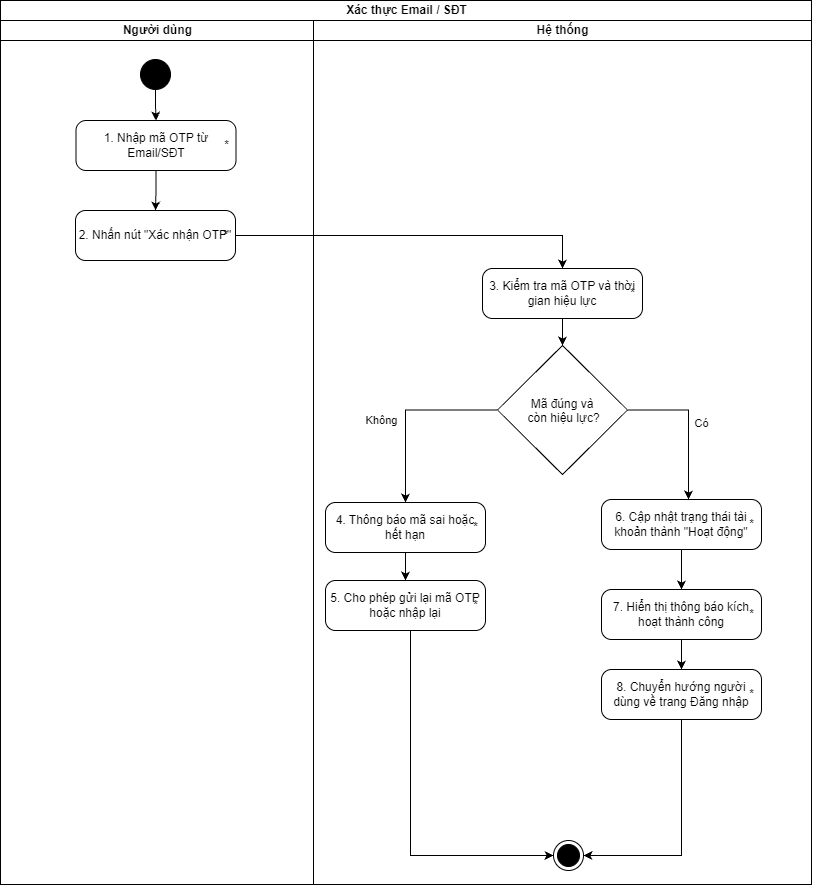

The diagram above was exported from draw.io. Its source (the exported page's mxGraphModel, read from the mxfile embedded in the PNG):
<mxGraphModel dx="3778" dy="2211" grid="1" gridSize="10" guides="1" tooltips="1" connect="1" arrows="1" fold="1" page="1" pageScale="1" pageWidth="850" pageHeight="1100" math="0" shadow="0">
  <root>
    <mxCell id="0" />
    <mxCell id="1" parent="0" />
    <mxCell id="0LkCyDTLAsK1l8Jv7xVn-1" parent="1" style="swimlane;childLayout=stackLayout;resizeParent=1;resizeParentMax=0;startSize=20;html=1;" value="Xác thực Email / SĐT" vertex="1">
      <mxGeometry height="884" width="811" x="-1200" y="-220" as="geometry">
        <mxRectangle height="26" width="59" x="78" y="197" as="alternateBounds" />
      </mxGeometry>
    </mxCell>
    <mxCell id="0LkCyDTLAsK1l8Jv7xVn-2" parent="0LkCyDTLAsK1l8Jv7xVn-1" style="swimlane;startSize=20;html=1;" value="Người dùng" vertex="1">
      <mxGeometry height="864" width="313" y="20" as="geometry" />
    </mxCell>
    <mxCell id="0LkCyDTLAsK1l8Jv7xVn-3" parent="0LkCyDTLAsK1l8Jv7xVn-2" style="ellipse;fillColor=strokeColor;html=1;" value="" vertex="1">
      <mxGeometry height="30" width="30" x="140" y="39" as="geometry" />
    </mxCell>
    <mxCell id="0LkCyDTLAsK1l8Jv7xVn-4" parent="0LkCyDTLAsK1l8Jv7xVn-2" style="html=1;dashed=0;rounded=1;absoluteArcSize=1;arcSize=20;verticalAlign=middle;align=center;whiteSpace=wrap;" value="1.&amp;nbsp;Nhập mã OTP từ Email/SĐT" vertex="1">
      <mxGeometry height="50" width="160" x="75.5" y="100" as="geometry" />
    </mxCell>
    <mxCell id="0LkCyDTLAsK1l8Jv7xVn-5" parent="0LkCyDTLAsK1l8Jv7xVn-4" style="text;resizeWidth=0;resizeHeight=0;points=[];part=1;verticalAlign=middle;align=center;html=1;" value="*" vertex="1">
      <mxGeometry height="20" relative="1" width="20" x="1" y="0.5" as="geometry">
        <mxPoint x="-20" y="-10" as="offset" />
      </mxGeometry>
    </mxCell>
    <mxCell id="0LkCyDTLAsK1l8Jv7xVn-6" edge="1" parent="0LkCyDTLAsK1l8Jv7xVn-2" source="0LkCyDTLAsK1l8Jv7xVn-3" style="endArrow=classic;html=1;rounded=0;edgeStyle=orthogonalEdgeStyle;" target="0LkCyDTLAsK1l8Jv7xVn-4" value="">
      <mxGeometry height="50" relative="1" width="50" as="geometry">
        <mxPoint x="511" y="424" as="sourcePoint" />
        <mxPoint x="155" y="116" as="targetPoint" />
      </mxGeometry>
    </mxCell>
    <mxCell id="0LkCyDTLAsK1l8Jv7xVn-7" edge="1" parent="0LkCyDTLAsK1l8Jv7xVn-2" source="0LkCyDTLAsK1l8Jv7xVn-4" style="endArrow=classic;html=1;rounded=0;edgeStyle=orthogonalEdgeStyle;" target="0LkCyDTLAsK1l8Jv7xVn-40" value="">
      <mxGeometry height="50" relative="1" width="50" as="geometry">
        <mxPoint x="494" y="566" as="sourcePoint" />
        <mxPoint x="155" y="180" as="targetPoint" />
      </mxGeometry>
    </mxCell>
    <mxCell id="0LkCyDTLAsK1l8Jv7xVn-40" parent="0LkCyDTLAsK1l8Jv7xVn-2" style="html=1;dashed=0;rounded=1;absoluteArcSize=1;arcSize=20;verticalAlign=middle;align=center;whiteSpace=wrap;" value="2.&amp;nbsp;Nhấn nút &quot;Xác nhận OTP&quot;" vertex="1">
      <mxGeometry height="50" width="160" x="75" y="190" as="geometry" />
    </mxCell>
    <mxCell id="0LkCyDTLAsK1l8Jv7xVn-41" parent="0LkCyDTLAsK1l8Jv7xVn-40" style="text;resizeWidth=0;resizeHeight=0;points=[];part=1;verticalAlign=middle;align=center;html=1;" value="*" vertex="1">
      <mxGeometry height="20" relative="1" width="20" x="1" y="0.5" as="geometry">
        <mxPoint x="-20" y="-10" as="offset" />
      </mxGeometry>
    </mxCell>
    <mxCell id="0LkCyDTLAsK1l8Jv7xVn-8" parent="0LkCyDTLAsK1l8Jv7xVn-1" style="swimlane;startSize=20;html=1;" value="Hệ thống" vertex="1">
      <mxGeometry height="864" width="498" x="313" y="20" as="geometry" />
    </mxCell>
    <mxCell id="0LkCyDTLAsK1l8Jv7xVn-9" parent="0LkCyDTLAsK1l8Jv7xVn-8" style="html=1;dashed=0;rounded=1;absoluteArcSize=1;arcSize=20;verticalAlign=middle;align=center;whiteSpace=wrap;" value="6.&amp;nbsp;Cập nhật trạng thái tài khoản thành &quot;Hoạt động&quot;" vertex="1">
      <mxGeometry height="50" width="160" x="288" y="479" as="geometry" />
    </mxCell>
    <mxCell id="0LkCyDTLAsK1l8Jv7xVn-10" parent="0LkCyDTLAsK1l8Jv7xVn-9" style="text;resizeWidth=0;resizeHeight=0;points=[];part=1;verticalAlign=middle;align=center;html=1;" value="*" vertex="1">
      <mxGeometry height="20" relative="1" width="20" x="1" y="0.5" as="geometry">
        <mxPoint x="-20" y="-10" as="offset" />
      </mxGeometry>
    </mxCell>
    <mxCell id="0LkCyDTLAsK1l8Jv7xVn-11" parent="0LkCyDTLAsK1l8Jv7xVn-8" style="html=1;dashed=0;rounded=1;absoluteArcSize=1;arcSize=20;verticalAlign=middle;align=center;whiteSpace=wrap;" value="4.&amp;nbsp;Thông báo mã sai hoặc hết hạn" vertex="1">
      <mxGeometry height="50" width="160" x="12" y="482" as="geometry" />
    </mxCell>
    <mxCell id="0LkCyDTLAsK1l8Jv7xVn-12" parent="0LkCyDTLAsK1l8Jv7xVn-11" style="text;resizeWidth=0;resizeHeight=0;points=[];part=1;verticalAlign=middle;align=center;html=1;" value="*" vertex="1">
      <mxGeometry height="20" relative="1" width="20" x="1" y="0.5" as="geometry">
        <mxPoint x="-20" y="-10" as="offset" />
      </mxGeometry>
    </mxCell>
    <mxCell id="0LkCyDTLAsK1l8Jv7xVn-13" parent="0LkCyDTLAsK1l8Jv7xVn-8" style="rhombus;" value="Mã đúng và&#10; còn hiệu lực?" vertex="1">
      <mxGeometry height="129" width="130" x="184" y="325" as="geometry" />
    </mxCell>
    <mxCell id="0LkCyDTLAsK1l8Jv7xVn-16" parent="0LkCyDTLAsK1l8Jv7xVn-8" style="ellipse;html=1;shape=endState;fillColor=strokeColor;" value="" vertex="1">
      <mxGeometry height="30" width="30" x="240" y="820" as="geometry" />
    </mxCell>
    <mxCell id="0LkCyDTLAsK1l8Jv7xVn-18" edge="1" parent="0LkCyDTLAsK1l8Jv7xVn-8" source="0LkCyDTLAsK1l8Jv7xVn-13" style="endArrow=classic;html=1;rounded=0;edgeStyle=orthogonalEdgeStyle;" target="0LkCyDTLAsK1l8Jv7xVn-9" value="">
      <mxGeometry height="50" relative="1" width="50" as="geometry">
        <Array as="points">
          <mxPoint x="375" y="389.5" />
        </Array>
        <mxPoint x="365.99999999999955" y="406.9961538461543" as="sourcePoint" />
        <mxPoint x="440" y="551.95" as="targetPoint" />
      </mxGeometry>
    </mxCell>
    <mxCell id="0LkCyDTLAsK1l8Jv7xVn-19" connectable="0" parent="0LkCyDTLAsK1l8Jv7xVn-18" style="edgeLabel;html=1;align=center;verticalAlign=middle;resizable=0;points=[];" value="Có" vertex="1">
      <mxGeometry relative="1" x="0.1025" as="geometry">
        <mxPoint x="12" y="-9" as="offset" />
      </mxGeometry>
    </mxCell>
    <mxCell id="0LkCyDTLAsK1l8Jv7xVn-20" edge="1" parent="0LkCyDTLAsK1l8Jv7xVn-8" source="0LkCyDTLAsK1l8Jv7xVn-13" style="endArrow=classic;html=1;rounded=0;edgeStyle=orthogonalEdgeStyle;" target="0LkCyDTLAsK1l8Jv7xVn-11" value="">
      <mxGeometry height="50" relative="1" width="50" as="geometry">
        <mxPoint x="402" y="540" as="sourcePoint" />
        <mxPoint x="403" y="571" as="targetPoint" />
      </mxGeometry>
    </mxCell>
    <mxCell id="0LkCyDTLAsK1l8Jv7xVn-21" connectable="0" parent="0LkCyDTLAsK1l8Jv7xVn-20" style="edgeLabel;html=1;align=center;verticalAlign=middle;resizable=0;points=[];" value="Không" vertex="1">
      <mxGeometry relative="1" x="0.2824" y="-2" as="geometry">
        <mxPoint x="-23" y="-16" as="offset" />
      </mxGeometry>
    </mxCell>
    <mxCell id="0LkCyDTLAsK1l8Jv7xVn-29" parent="0LkCyDTLAsK1l8Jv7xVn-8" style="html=1;dashed=0;rounded=1;absoluteArcSize=1;arcSize=20;verticalAlign=middle;align=center;whiteSpace=wrap;" value="7.&amp;nbsp;Hiển thị thông báo kích hoạt thành công" vertex="1">
      <mxGeometry height="50" width="160" x="288" y="569" as="geometry" />
    </mxCell>
    <mxCell id="0LkCyDTLAsK1l8Jv7xVn-30" parent="0LkCyDTLAsK1l8Jv7xVn-29" style="text;resizeWidth=0;resizeHeight=0;points=[];part=1;verticalAlign=middle;align=center;html=1;" value="*" vertex="1">
      <mxGeometry height="20" relative="1" width="20" x="1" y="0.5" as="geometry">
        <mxPoint x="-20" y="-10" as="offset" />
      </mxGeometry>
    </mxCell>
    <mxCell id="0LkCyDTLAsK1l8Jv7xVn-31" parent="0LkCyDTLAsK1l8Jv7xVn-8" style="html=1;dashed=0;rounded=1;absoluteArcSize=1;arcSize=20;verticalAlign=middle;align=center;whiteSpace=wrap;" value="8.&amp;nbsp;Chuyển hướng người dùng về trang Đăng nhập" vertex="1">
      <mxGeometry height="50" width="160" x="288" y="649" as="geometry" />
    </mxCell>
    <mxCell id="0LkCyDTLAsK1l8Jv7xVn-32" parent="0LkCyDTLAsK1l8Jv7xVn-31" style="text;resizeWidth=0;resizeHeight=0;points=[];part=1;verticalAlign=middle;align=center;html=1;" value="*" vertex="1">
      <mxGeometry height="20" relative="1" width="20" x="1" y="0.5" as="geometry">
        <mxPoint x="-20" y="-10" as="offset" />
      </mxGeometry>
    </mxCell>
    <mxCell id="0LkCyDTLAsK1l8Jv7xVn-35" edge="1" parent="0LkCyDTLAsK1l8Jv7xVn-8" source="0LkCyDTLAsK1l8Jv7xVn-9" style="endArrow=classic;html=1;rounded=0;edgeStyle=orthogonalEdgeStyle;" target="0LkCyDTLAsK1l8Jv7xVn-29" value="">
      <mxGeometry height="50" relative="1" width="50" as="geometry">
        <mxPoint x="266" y="567" as="sourcePoint" />
        <mxPoint x="266" y="608" as="targetPoint" />
      </mxGeometry>
    </mxCell>
    <mxCell id="0LkCyDTLAsK1l8Jv7xVn-36" edge="1" parent="0LkCyDTLAsK1l8Jv7xVn-8" source="0LkCyDTLAsK1l8Jv7xVn-29" style="endArrow=classic;html=1;rounded=0;edgeStyle=orthogonalEdgeStyle;" target="0LkCyDTLAsK1l8Jv7xVn-31" value="">
      <mxGeometry height="50" relative="1" width="50" as="geometry">
        <mxPoint x="276" y="653" as="sourcePoint" />
        <mxPoint x="276" y="694" as="targetPoint" />
      </mxGeometry>
    </mxCell>
    <mxCell id="0LkCyDTLAsK1l8Jv7xVn-37" edge="1" parent="0LkCyDTLAsK1l8Jv7xVn-8" source="0LkCyDTLAsK1l8Jv7xVn-31" style="endArrow=classic;html=1;rounded=0;edgeStyle=orthogonalEdgeStyle;" target="0LkCyDTLAsK1l8Jv7xVn-16" value="">
      <mxGeometry height="50" relative="1" width="50" as="geometry">
        <Array as="points">
          <mxPoint x="368" y="835.03" />
        </Array>
        <mxPoint x="289" y="713" as="sourcePoint" />
        <mxPoint x="368" y="730" as="targetPoint" />
      </mxGeometry>
    </mxCell>
    <mxCell id="0LkCyDTLAsK1l8Jv7xVn-44" parent="0LkCyDTLAsK1l8Jv7xVn-8" style="html=1;dashed=0;rounded=1;absoluteArcSize=1;arcSize=20;verticalAlign=middle;align=center;whiteSpace=wrap;" value="3.&amp;nbsp;Kiểm tra mã OTP và thời gian hiệu lực" vertex="1">
      <mxGeometry height="50" width="160" x="169" y="248" as="geometry" />
    </mxCell>
    <mxCell id="0LkCyDTLAsK1l8Jv7xVn-45" parent="0LkCyDTLAsK1l8Jv7xVn-44" style="text;resizeWidth=0;resizeHeight=0;points=[];part=1;verticalAlign=middle;align=center;html=1;" value="*" vertex="1">
      <mxGeometry height="20" relative="1" width="20" x="1" y="0.5" as="geometry">
        <mxPoint x="-20" y="-10" as="offset" />
      </mxGeometry>
    </mxCell>
    <mxCell id="0LkCyDTLAsK1l8Jv7xVn-53" edge="1" parent="0LkCyDTLAsK1l8Jv7xVn-8" source="0LkCyDTLAsK1l8Jv7xVn-44" style="endArrow=classic;html=1;rounded=0;edgeStyle=orthogonalEdgeStyle;" target="0LkCyDTLAsK1l8Jv7xVn-13" value="">
      <mxGeometry height="50" relative="1" width="50" as="geometry">
        <mxPoint x="417" y="310" as="sourcePoint" />
        <mxPoint x="417" y="340" as="targetPoint" />
      </mxGeometry>
    </mxCell>
    <mxCell id="0LkCyDTLAsK1l8Jv7xVn-54" parent="0LkCyDTLAsK1l8Jv7xVn-8" style="html=1;dashed=0;rounded=1;absoluteArcSize=1;arcSize=20;verticalAlign=middle;align=center;whiteSpace=wrap;" value="5.&amp;nbsp;Cho phép gửi lại mã OTP hoặc nhập lại" vertex="1">
      <mxGeometry height="50" width="160" x="12" y="560" as="geometry" />
    </mxCell>
    <mxCell id="0LkCyDTLAsK1l8Jv7xVn-55" parent="0LkCyDTLAsK1l8Jv7xVn-54" style="text;resizeWidth=0;resizeHeight=0;points=[];part=1;verticalAlign=middle;align=center;html=1;" value="*" vertex="1">
      <mxGeometry height="20" relative="1" width="20" x="1" y="0.5" as="geometry">
        <mxPoint x="-20" y="-10" as="offset" />
      </mxGeometry>
    </mxCell>
    <mxCell id="0LkCyDTLAsK1l8Jv7xVn-56" edge="1" parent="0LkCyDTLAsK1l8Jv7xVn-8" source="0LkCyDTLAsK1l8Jv7xVn-54" style="endArrow=classic;html=1;rounded=0;edgeStyle=orthogonalEdgeStyle;" target="0LkCyDTLAsK1l8Jv7xVn-16" value="">
      <mxGeometry height="50" relative="1" width="50" as="geometry">
        <Array as="points">
          <mxPoint x="97" y="835" />
        </Array>
        <mxPoint x="249" y="700" as="sourcePoint" />
        <mxPoint x="157" y="792" as="targetPoint" />
      </mxGeometry>
    </mxCell>
    <mxCell id="0LkCyDTLAsK1l8Jv7xVn-58" edge="1" parent="0LkCyDTLAsK1l8Jv7xVn-8" source="0LkCyDTLAsK1l8Jv7xVn-11" style="endArrow=classic;html=1;rounded=0;edgeStyle=orthogonalEdgeStyle;" target="0LkCyDTLAsK1l8Jv7xVn-54" value="">
      <mxGeometry height="50" relative="1" width="50" as="geometry">
        <mxPoint x="18" y="440" as="sourcePoint" />
        <mxPoint x="17" y="480" as="targetPoint" />
      </mxGeometry>
    </mxCell>
    <mxCell id="0LkCyDTLAsK1l8Jv7xVn-51" edge="1" parent="0LkCyDTLAsK1l8Jv7xVn-1" source="0LkCyDTLAsK1l8Jv7xVn-40" style="endArrow=classic;html=1;rounded=0;edgeStyle=orthogonalEdgeStyle;" target="0LkCyDTLAsK1l8Jv7xVn-44" value="">
      <mxGeometry height="50" relative="1" width="50" as="geometry">
        <mxPoint x="235" y="515" as="sourcePoint" />
        <mxPoint x="483" y="205" as="targetPoint" />
      </mxGeometry>
    </mxCell>
  </root>
</mxGraphModel>